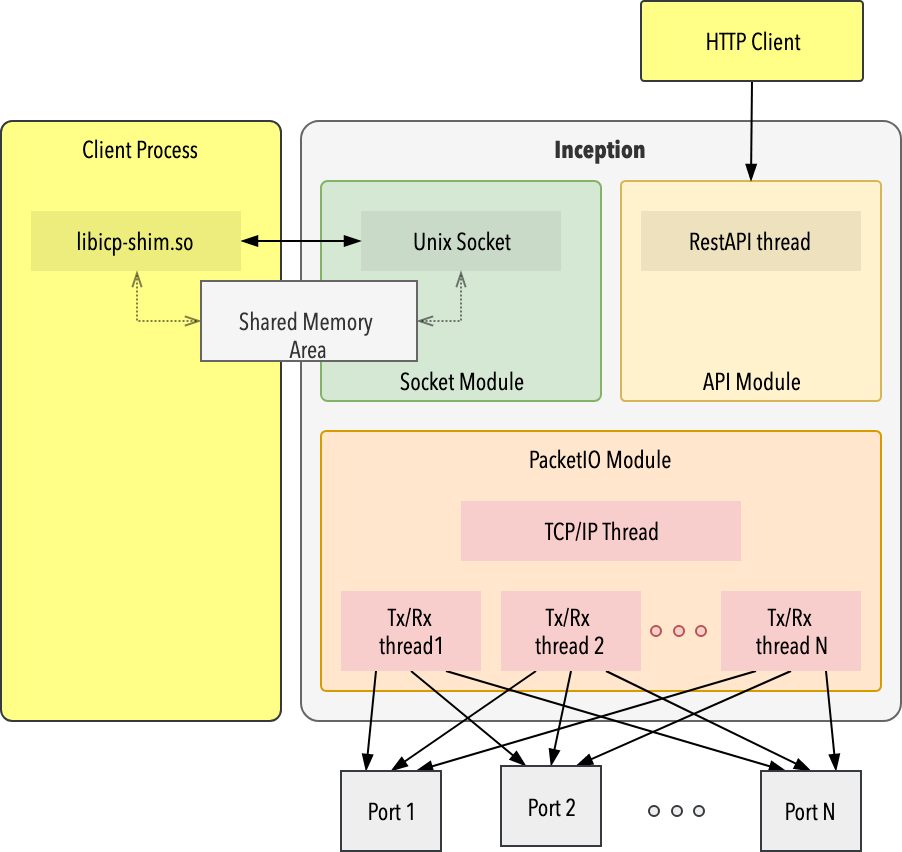

The diagram above was exported from draw.io. Its source (the exported page's mxGraphModel, read from the mxfile embedded in the PNG):
<mxGraphModel dx="786" dy="582" grid="1" gridSize="10" guides="1" tooltips="1" connect="1" arrows="1" fold="1" page="1" pageScale="1" pageWidth="850" pageHeight="1100" math="0" shadow="0">
  <root>
    <mxCell id="0" />
    <mxCell id="1" parent="0" />
    <mxCell id="J4GhYICdslUdzt1IR0QE-3" value="Client&amp;nbsp;Process" style="rounded=1;whiteSpace=wrap;html=1;arcSize=4;fillColor=#ffff88;strokeColor=#36393d;verticalAlign=top;fontFamily=Avenir Next Condensed;" parent="1" vertex="1">
      <mxGeometry x="70" y="140" width="140" height="300" as="geometry" />
    </mxCell>
    <mxCell id="J4GhYICdslUdzt1IR0QE-4" value="&lt;font&gt;Inception&lt;/font&gt;" style="rounded=1;whiteSpace=wrap;html=1;arcSize=3;verticalAlign=top;fontFamily=Avenir Next Condensed;fontStyle=1;fillColor=#f5f5f5;strokeColor=#666666;fontColor=#333333;" parent="1" vertex="1">
      <mxGeometry x="220" y="140" width="300" height="300" as="geometry" />
    </mxCell>
    <mxCell id="J4GhYICdslUdzt1IR0QE-48" style="rounded=0;orthogonalLoop=1;jettySize=auto;html=1;exitX=0;exitY=0.75;exitDx=0;exitDy=0;startArrow=blockThin;startFill=1;endArrow=blockThin;endFill=1;fontFamily=Avenir Next Condensed;entryX=0;entryY=0;entryDx=128.5;entryDy=1.5;entryPerimeter=0;" parent="1" source="J4GhYICdslUdzt1IR0QE-5" target="J4GhYICdslUdzt1IR0QE-45" edge="1">
      <mxGeometry relative="1" as="geometry" />
    </mxCell>
    <mxCell id="lhXGv9861Cvsr2dz5Zhl-6" style="edgeStyle=none;rounded=0;orthogonalLoop=1;jettySize=auto;html=1;exitX=0;exitY=0.75;exitDx=0;exitDy=0;entryX=1.005;entryY=0.165;entryDx=0;entryDy=0;entryPerimeter=0;endArrow=classicThin;endFill=1;fontFamily=Avenir Next Condensed;" edge="1" parent="1" source="J4GhYICdslUdzt1IR0QE-5" target="J4GhYICdslUdzt1IR0QE-45">
      <mxGeometry relative="1" as="geometry" />
    </mxCell>
    <mxCell id="J4GhYICdslUdzt1IR0QE-5" value="Socket Module" style="rounded=1;whiteSpace=wrap;html=1;arcSize=3;verticalAlign=bottom;fillColor=#d5e8d4;strokeColor=#82b366;fontFamily=Avenir Next Condensed;fontStyle=0" parent="1" vertex="1">
      <mxGeometry x="230" y="170" width="140" height="110" as="geometry" />
    </mxCell>
    <mxCell id="J4GhYICdslUdzt1IR0QE-6" value="API Module" style="rounded=1;whiteSpace=wrap;html=1;arcSize=2;verticalAlign=bottom;fillColor=#fff2cc;strokeColor=#d6b656;fontFamily=Avenir Next Condensed;fontStyle=0" parent="1" vertex="1">
      <mxGeometry x="380" y="170" width="130" height="110" as="geometry" />
    </mxCell>
    <mxCell id="J4GhYICdslUdzt1IR0QE-7" value="PacketIO Module" style="rounded=1;whiteSpace=wrap;html=1;arcSize=2;fillColor=#ffe6cc;strokeColor=#d79b00;verticalAlign=top;fontFamily=Avenir Next Condensed;" parent="1" vertex="1">
      <mxGeometry x="230" y="295" width="280" height="130" as="geometry" />
    </mxCell>
    <mxCell id="J4GhYICdslUdzt1IR0QE-8" value="Unix Socket" style="rounded=0;whiteSpace=wrap;html=1;fillColor=#C9DBC8;strokeColor=none;fontFamily=Avenir Next Condensed;" parent="1" vertex="1">
      <mxGeometry x="250" y="185" width="100" height="30" as="geometry" />
    </mxCell>
    <mxCell id="J4GhYICdslUdzt1IR0QE-9" value="RestAPI thread" style="rounded=0;whiteSpace=wrap;html=1;fillColor=#EDE1BE;strokeColor=none;fontFamily=Avenir Next Condensed;spacing=0;" parent="1" vertex="1">
      <mxGeometry x="390" y="185" width="110" height="30" as="geometry" />
    </mxCell>
    <mxCell id="J4GhYICdslUdzt1IR0QE-11" value="TCP/IP Thread" style="rounded=0;whiteSpace=wrap;html=1;fillColor=#f8cecc;strokeColor=none;fontFamily=Avenir Next Condensed;" parent="1" vertex="1">
      <mxGeometry x="300" y="330" width="140" height="30" as="geometry" />
    </mxCell>
    <mxCell id="J4GhYICdslUdzt1IR0QE-23" style="rounded=0;orthogonalLoop=1;jettySize=auto;html=1;exitX=0.25;exitY=1;exitDx=0;exitDy=0;entryX=0.25;entryY=0;entryDx=0;entryDy=0;endArrow=blockThin;endFill=1;fontFamily=Avenir Next Condensed;" parent="1" source="J4GhYICdslUdzt1IR0QE-12" target="J4GhYICdslUdzt1IR0QE-20" edge="1">
      <mxGeometry relative="1" as="geometry" />
    </mxCell>
    <mxCell id="J4GhYICdslUdzt1IR0QE-24" style="edgeStyle=none;rounded=0;orthogonalLoop=1;jettySize=auto;html=1;exitX=0.5;exitY=1;exitDx=0;exitDy=0;entryX=0.25;entryY=0;entryDx=0;entryDy=0;endArrow=blockThin;endFill=1;fontFamily=Avenir Next Condensed;" parent="1" source="J4GhYICdslUdzt1IR0QE-12" target="J4GhYICdslUdzt1IR0QE-21" edge="1">
      <mxGeometry relative="1" as="geometry" />
    </mxCell>
    <mxCell id="J4GhYICdslUdzt1IR0QE-25" style="edgeStyle=none;rounded=0;orthogonalLoop=1;jettySize=auto;html=1;exitX=0.75;exitY=1;exitDx=0;exitDy=0;entryX=0.25;entryY=0;entryDx=0;entryDy=0;endArrow=blockThin;endFill=1;fontFamily=Avenir Next Condensed;" parent="1" source="J4GhYICdslUdzt1IR0QE-12" target="J4GhYICdslUdzt1IR0QE-22" edge="1">
      <mxGeometry relative="1" as="geometry" />
    </mxCell>
    <mxCell id="J4GhYICdslUdzt1IR0QE-12" value="Tx/Rx &lt;br&gt;thread1" style="rounded=0;whiteSpace=wrap;html=1;fillColor=#f8cecc;strokeColor=none;fontFamily=Avenir Next Condensed;" parent="1" vertex="1">
      <mxGeometry x="240" y="375" width="70" height="40" as="geometry" />
    </mxCell>
    <mxCell id="J4GhYICdslUdzt1IR0QE-26" style="edgeStyle=none;rounded=0;orthogonalLoop=1;jettySize=auto;html=1;exitX=0.25;exitY=1;exitDx=0;exitDy=0;entryX=0.5;entryY=0;entryDx=0;entryDy=0;endArrow=blockThin;endFill=1;fontFamily=Avenir Next Condensed;" parent="1" source="J4GhYICdslUdzt1IR0QE-13" target="J4GhYICdslUdzt1IR0QE-20" edge="1">
      <mxGeometry relative="1" as="geometry" />
    </mxCell>
    <mxCell id="J4GhYICdslUdzt1IR0QE-27" style="edgeStyle=none;rounded=0;orthogonalLoop=1;jettySize=auto;html=1;exitX=0.5;exitY=1;exitDx=0;exitDy=0;entryX=0.5;entryY=0;entryDx=0;entryDy=0;endArrow=blockThin;endFill=1;fontFamily=Avenir Next Condensed;" parent="1" source="J4GhYICdslUdzt1IR0QE-13" target="J4GhYICdslUdzt1IR0QE-21" edge="1">
      <mxGeometry relative="1" as="geometry" />
    </mxCell>
    <mxCell id="J4GhYICdslUdzt1IR0QE-31" style="edgeStyle=none;rounded=0;orthogonalLoop=1;jettySize=auto;html=1;exitX=0.75;exitY=1;exitDx=0;exitDy=0;entryX=0.5;entryY=0;entryDx=0;entryDy=0;endArrow=blockThin;endFill=1;fontFamily=Avenir Next Condensed;" parent="1" source="J4GhYICdslUdzt1IR0QE-13" target="J4GhYICdslUdzt1IR0QE-22" edge="1">
      <mxGeometry relative="1" as="geometry" />
    </mxCell>
    <mxCell id="J4GhYICdslUdzt1IR0QE-13" value="Tx/Rx &lt;br&gt;thread 2" style="rounded=0;whiteSpace=wrap;html=1;fillColor=#f8cecc;strokeColor=none;fontFamily=Avenir Next Condensed;" parent="1" vertex="1">
      <mxGeometry x="320" y="375" width="70" height="40" as="geometry" />
    </mxCell>
    <mxCell id="J4GhYICdslUdzt1IR0QE-28" style="edgeStyle=none;rounded=0;orthogonalLoop=1;jettySize=auto;html=1;exitX=0.25;exitY=1;exitDx=0;exitDy=0;entryX=0.75;entryY=0;entryDx=0;entryDy=0;endArrow=blockThin;endFill=1;fontFamily=Avenir Next Condensed;" parent="1" source="J4GhYICdslUdzt1IR0QE-14" target="J4GhYICdslUdzt1IR0QE-20" edge="1">
      <mxGeometry relative="1" as="geometry" />
    </mxCell>
    <mxCell id="J4GhYICdslUdzt1IR0QE-29" style="edgeStyle=none;rounded=0;orthogonalLoop=1;jettySize=auto;html=1;exitX=0.5;exitY=1;exitDx=0;exitDy=0;entryX=0.75;entryY=0;entryDx=0;entryDy=0;endArrow=blockThin;endFill=1;fontFamily=Avenir Next Condensed;" parent="1" source="J4GhYICdslUdzt1IR0QE-14" target="J4GhYICdslUdzt1IR0QE-21" edge="1">
      <mxGeometry relative="1" as="geometry" />
    </mxCell>
    <mxCell id="J4GhYICdslUdzt1IR0QE-30" style="edgeStyle=none;rounded=0;orthogonalLoop=1;jettySize=auto;html=1;exitX=0.75;exitY=1;exitDx=0;exitDy=0;entryX=0.75;entryY=0;entryDx=0;entryDy=0;endArrow=blockThin;endFill=1;fontFamily=Avenir Next Condensed;" parent="1" source="J4GhYICdslUdzt1IR0QE-14" target="J4GhYICdslUdzt1IR0QE-22" edge="1">
      <mxGeometry relative="1" as="geometry" />
    </mxCell>
    <mxCell id="J4GhYICdslUdzt1IR0QE-14" value="Tx/Rx &lt;br&gt;thread N" style="rounded=0;whiteSpace=wrap;html=1;fillColor=#f8cecc;strokeColor=none;fontFamily=Avenir Next Condensed;" parent="1" vertex="1">
      <mxGeometry x="430" y="375" width="70" height="40" as="geometry" />
    </mxCell>
    <mxCell id="J4GhYICdslUdzt1IR0QE-15" value="" style="ellipse;whiteSpace=wrap;html=1;aspect=fixed;fillColor=#f8cecc;strokeColor=#b85450;fontFamily=Avenir Next Condensed;" parent="1" vertex="1">
      <mxGeometry x="395" y="392.5" width="5" height="5" as="geometry" />
    </mxCell>
    <mxCell id="J4GhYICdslUdzt1IR0QE-16" value="" style="ellipse;whiteSpace=wrap;html=1;aspect=fixed;fillColor=#f8cecc;strokeColor=#b85450;fontFamily=Avenir Next Condensed;" parent="1" vertex="1">
      <mxGeometry x="417.5" y="392.5" width="5" height="5" as="geometry" />
    </mxCell>
    <mxCell id="J4GhYICdslUdzt1IR0QE-19" value="" style="ellipse;whiteSpace=wrap;html=1;aspect=fixed;fillColor=#f8cecc;strokeColor=#b85450;fontFamily=Avenir Next Condensed;" parent="1" vertex="1">
      <mxGeometry x="406.5" y="392.5" width="5" height="5" as="geometry" />
    </mxCell>
    <mxCell id="J4GhYICdslUdzt1IR0QE-20" value="Port 1" style="rounded=0;whiteSpace=wrap;html=1;fillColor=#eeeeee;strokeColor=#36393d;fontFamily=Avenir Next Condensed;" parent="1" vertex="1">
      <mxGeometry x="240" y="465" width="50" height="40" as="geometry" />
    </mxCell>
    <mxCell id="J4GhYICdslUdzt1IR0QE-21" value="Port 2" style="rounded=0;whiteSpace=wrap;html=1;fillColor=#eeeeee;strokeColor=#36393d;fontFamily=Avenir Next Condensed;" parent="1" vertex="1">
      <mxGeometry x="320" y="462.5" width="50" height="40" as="geometry" />
    </mxCell>
    <mxCell id="J4GhYICdslUdzt1IR0QE-22" value="Port N" style="rounded=0;whiteSpace=wrap;html=1;fillColor=#eeeeee;strokeColor=#36393d;fontFamily=Avenir Next Condensed;" parent="1" vertex="1">
      <mxGeometry x="450" y="465" width="50" height="40" as="geometry" />
    </mxCell>
    <mxCell id="J4GhYICdslUdzt1IR0QE-32" value="" style="ellipse;whiteSpace=wrap;html=1;aspect=fixed;fillColor=#eeeeee;strokeColor=#36393d;fontFamily=Avenir Next Condensed;" parent="1" vertex="1">
      <mxGeometry x="394" y="482.5" width="5" height="5" as="geometry" />
    </mxCell>
    <mxCell id="J4GhYICdslUdzt1IR0QE-33" value="" style="ellipse;whiteSpace=wrap;html=1;aspect=fixed;fillColor=#eeeeee;strokeColor=#36393d;fontFamily=Avenir Next Condensed;" parent="1" vertex="1">
      <mxGeometry x="416.5" y="482.5" width="5" height="5" as="geometry" />
    </mxCell>
    <mxCell id="J4GhYICdslUdzt1IR0QE-34" value="" style="ellipse;whiteSpace=wrap;html=1;aspect=fixed;fillColor=#eeeeee;strokeColor=#36393d;fontFamily=Avenir Next Condensed;" parent="1" vertex="1">
      <mxGeometry x="405.5" y="482.5" width="5" height="5" as="geometry" />
    </mxCell>
    <mxCell id="J4GhYICdslUdzt1IR0QE-50" style="edgeStyle=none;rounded=0;orthogonalLoop=1;jettySize=auto;html=1;exitX=1;exitY=0.5;exitDx=0;exitDy=0;entryX=0;entryY=0.5;entryDx=0;entryDy=0;startArrow=blockThin;startFill=1;endArrow=blockThin;endFill=1;fontFamily=Avenir Next Condensed;" parent="1" source="J4GhYICdslUdzt1IR0QE-35" target="J4GhYICdslUdzt1IR0QE-8" edge="1">
      <mxGeometry relative="1" as="geometry" />
    </mxCell>
    <mxCell id="J4GhYICdslUdzt1IR0QE-35" value="libicp-shim.so" style="rounded=0;whiteSpace=wrap;html=1;fillColor=#EDED7E;strokeColor=none;fontFamily=Avenir Next Condensed;" parent="1" vertex="1">
      <mxGeometry x="85" y="185" width="105" height="30" as="geometry" />
    </mxCell>
    <mxCell id="lhXGv9861Cvsr2dz5Zhl-14" style="edgeStyle=orthogonalEdgeStyle;rounded=0;orthogonalLoop=1;jettySize=auto;html=1;exitX=0;exitY=0;exitDx=0;exitDy=20;exitPerimeter=0;entryX=0.5;entryY=1;entryDx=0;entryDy=0;dashed=1;dashPattern=1 1;startArrow=openThin;startFill=0;endArrow=openThin;endFill=0;fontFamily=Avenir Next Condensed;opacity=50;" edge="1" parent="1" source="J4GhYICdslUdzt1IR0QE-45" target="J4GhYICdslUdzt1IR0QE-35">
      <mxGeometry relative="1" as="geometry" />
    </mxCell>
    <mxCell id="lhXGv9861Cvsr2dz5Zhl-15" style="edgeStyle=orthogonalEdgeStyle;rounded=0;orthogonalLoop=1;jettySize=auto;html=1;exitX=0;exitY=0;exitDx=108;exitDy=20;exitPerimeter=0;entryX=0.5;entryY=1;entryDx=0;entryDy=0;dashed=1;dashPattern=1 1;startArrow=openThin;startFill=0;endArrow=openThin;endFill=0;fontFamily=Avenir Next Condensed;opacity=50;" edge="1" parent="1" source="J4GhYICdslUdzt1IR0QE-45" target="J4GhYICdslUdzt1IR0QE-8">
      <mxGeometry relative="1" as="geometry" />
    </mxCell>
    <mxCell id="J4GhYICdslUdzt1IR0QE-45" value="Shared Memory&amp;nbsp; Area" style="shape=cube;whiteSpace=wrap;html=1;boundedLbl=1;backgroundOutline=1;darkOpacity=0.05;darkOpacity2=0.1;fontFamily=Avenir Next Condensed;fillColor=#f5f5f5;strokeColor=#666666;size=0;fontColor=#333333;" parent="1" vertex="1">
      <mxGeometry x="170" y="220" width="108" height="40" as="geometry" />
    </mxCell>
    <mxCell id="J4GhYICdslUdzt1IR0QE-57" style="edgeStyle=none;rounded=0;orthogonalLoop=1;jettySize=auto;html=1;exitX=0.5;exitY=1;exitDx=0;exitDy=0;entryX=0.5;entryY=0;entryDx=0;entryDy=0;startArrow=none;startFill=0;endArrow=blockThin;endFill=1;fontFamily=Avenir Next Condensed;" parent="1" source="J4GhYICdslUdzt1IR0QE-58" target="J4GhYICdslUdzt1IR0QE-6" edge="1">
      <mxGeometry relative="1" as="geometry">
        <mxPoint x="476.5" y="110" as="sourcePoint" />
      </mxGeometry>
    </mxCell>
    <mxCell id="J4GhYICdslUdzt1IR0QE-58" value="HTTP Client" style="rounded=1;whiteSpace=wrap;html=1;arcSize=4;fillColor=#ffff88;strokeColor=#36393d;verticalAlign=middle;fontFamily=Avenir Next Condensed;" parent="1" vertex="1">
      <mxGeometry x="390" y="80" width="111" height="40" as="geometry" />
    </mxCell>
  </root>
</mxGraphModel>